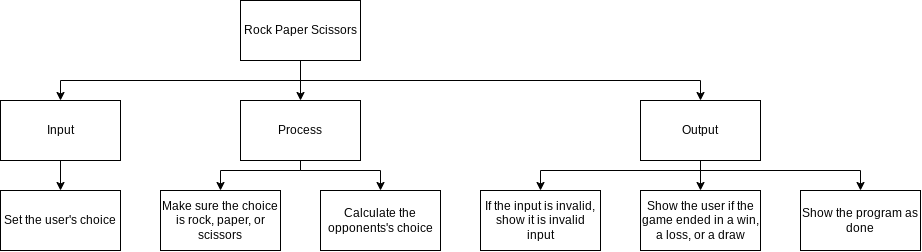

The diagram above was exported from draw.io. Its source (the exported page's mxGraphModel, read from the mxfile embedded in the PNG):
<mxGraphModel dx="1693" dy="683" grid="1" gridSize="10" guides="1" tooltips="1" connect="1" arrows="1" fold="1" page="1" pageScale="1" pageWidth="827" pageHeight="1169" math="0" shadow="0">
  <root>
    <mxCell id="0" />
    <mxCell id="1" parent="0" />
    <mxCell id="8" style="edgeStyle=none;html=1;entryX=0.5;entryY=0;entryDx=0;entryDy=0;rounded=0;" parent="1" source="2" target="3" edge="1">
      <mxGeometry relative="1" as="geometry">
        <Array as="points">
          <mxPoint x="200" y="180" />
          <mxPoint x="-40" y="180" />
        </Array>
      </mxGeometry>
    </mxCell>
    <mxCell id="9" style="edgeStyle=none;rounded=0;html=1;entryX=0.5;entryY=0;entryDx=0;entryDy=0;" parent="1" source="2" target="4" edge="1">
      <mxGeometry relative="1" as="geometry" />
    </mxCell>
    <mxCell id="10" style="edgeStyle=none;rounded=0;html=1;entryX=0.5;entryY=0;entryDx=0;entryDy=0;" parent="1" source="2" target="5" edge="1">
      <mxGeometry relative="1" as="geometry">
        <Array as="points">
          <mxPoint x="200" y="180" />
          <mxPoint x="600" y="180" />
        </Array>
      </mxGeometry>
    </mxCell>
    <mxCell id="2" value="Rock Paper Scissors" style="rounded=0;whiteSpace=wrap;html=1;" parent="1" vertex="1">
      <mxGeometry x="140" y="100" width="120" height="60" as="geometry" />
    </mxCell>
    <mxCell id="24" style="edgeStyle=none;html=1;entryX=0.5;entryY=0;entryDx=0;entryDy=0;" parent="1" source="3" target="22" edge="1">
      <mxGeometry relative="1" as="geometry" />
    </mxCell>
    <mxCell id="3" value="Input" style="rounded=0;whiteSpace=wrap;html=1;" parent="1" vertex="1">
      <mxGeometry x="-100" y="200" width="120" height="60" as="geometry" />
    </mxCell>
    <mxCell id="15" style="edgeStyle=none;rounded=0;html=1;entryX=0.5;entryY=0;entryDx=0;entryDy=0;" parent="1" source="4" target="11" edge="1">
      <mxGeometry relative="1" as="geometry">
        <Array as="points">
          <mxPoint x="200" y="270" />
          <mxPoint x="280" y="270" />
        </Array>
      </mxGeometry>
    </mxCell>
    <mxCell id="30" style="edgeStyle=none;rounded=0;html=1;entryX=0.5;entryY=0;entryDx=0;entryDy=0;" parent="1" source="4" target="28" edge="1">
      <mxGeometry relative="1" as="geometry">
        <Array as="points">
          <mxPoint x="200" y="270" />
          <mxPoint x="120" y="270" />
        </Array>
      </mxGeometry>
    </mxCell>
    <mxCell id="4" value="Process" style="rounded=0;whiteSpace=wrap;html=1;" parent="1" vertex="1">
      <mxGeometry x="140" y="200" width="120" height="60" as="geometry" />
    </mxCell>
    <mxCell id="16" style="edgeStyle=none;rounded=0;html=1;entryX=0.5;entryY=0;entryDx=0;entryDy=0;" parent="1" source="5" target="12" edge="1">
      <mxGeometry relative="1" as="geometry">
        <Array as="points">
          <mxPoint x="600" y="270" />
          <mxPoint x="440" y="270" />
        </Array>
      </mxGeometry>
    </mxCell>
    <mxCell id="17" style="edgeStyle=none;rounded=0;html=1;entryX=0.5;entryY=0;entryDx=0;entryDy=0;" parent="1" source="5" target="13" edge="1">
      <mxGeometry relative="1" as="geometry">
        <Array as="points">
          <mxPoint x="600" y="270" />
          <mxPoint x="760" y="270" />
        </Array>
      </mxGeometry>
    </mxCell>
    <mxCell id="21" style="edgeStyle=none;rounded=0;html=1;entryX=0.5;entryY=0;entryDx=0;entryDy=0;" parent="1" source="5" target="20" edge="1">
      <mxGeometry relative="1" as="geometry">
        <Array as="points">
          <mxPoint x="600" y="270" />
        </Array>
      </mxGeometry>
    </mxCell>
    <mxCell id="5" value="Output" style="rounded=0;whiteSpace=wrap;html=1;" parent="1" vertex="1">
      <mxGeometry x="540" y="200" width="120" height="60" as="geometry" />
    </mxCell>
    <mxCell id="11" value="Calculate the opponents's choice" style="rounded=0;whiteSpace=wrap;html=1;" parent="1" vertex="1">
      <mxGeometry x="220" y="290" width="120" height="60" as="geometry" />
    </mxCell>
    <mxCell id="12" value="If the input is invalid, show it is invalid input" style="rounded=0;whiteSpace=wrap;html=1;" parent="1" vertex="1">
      <mxGeometry x="380" y="290" width="120" height="60" as="geometry" />
    </mxCell>
    <mxCell id="13" value="Show the program as done" style="rounded=0;whiteSpace=wrap;html=1;" parent="1" vertex="1">
      <mxGeometry x="700" y="290" width="120" height="60" as="geometry" />
    </mxCell>
    <mxCell id="20" value="Show the user if the game ended in a win, a loss, or a draw" style="rounded=0;whiteSpace=wrap;html=1;" parent="1" vertex="1">
      <mxGeometry x="540" y="290" width="120" height="60" as="geometry" />
    </mxCell>
    <mxCell id="22" value="Set the user's choice" style="rounded=0;whiteSpace=wrap;html=1;" parent="1" vertex="1">
      <mxGeometry x="-100" y="290" width="120" height="60" as="geometry" />
    </mxCell>
    <mxCell id="28" value="Make sure the choice is rock, paper, or scissors" style="rounded=0;whiteSpace=wrap;html=1;" parent="1" vertex="1">
      <mxGeometry x="60" y="290" width="120" height="60" as="geometry" />
    </mxCell>
  </root>
</mxGraphModel>